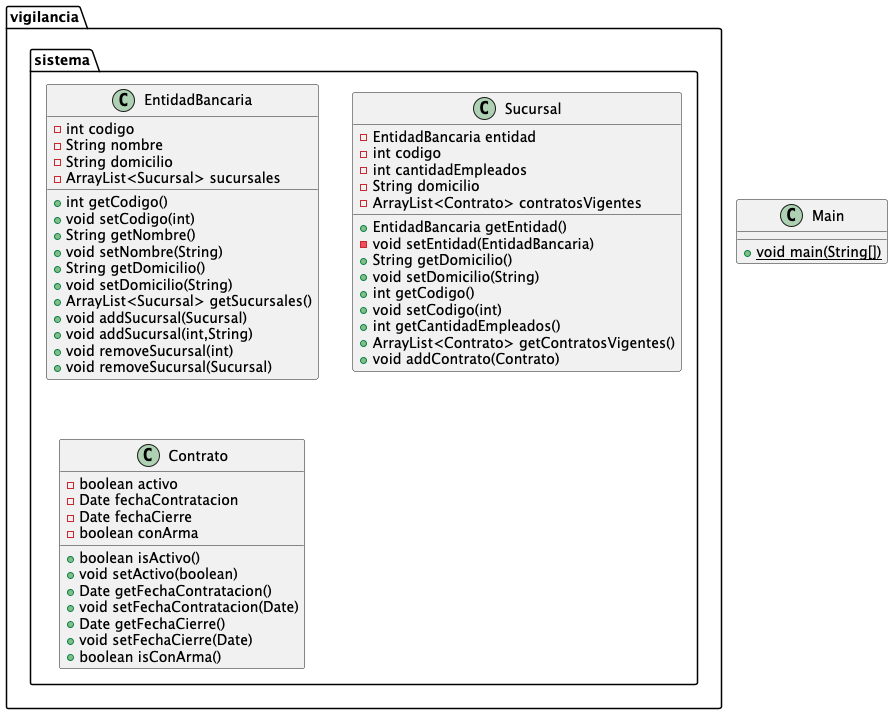

The diagram above was rendered by PlantUML. Its source (embedded in the PNG):
@startuml
class vigilancia.sistema.EntidadBancaria {
- int codigo
- String nombre
- String domicilio
- ArrayList<Sucursal> sucursales
+ int getCodigo()
+ void setCodigo(int)
+ String getNombre()
+ void setNombre(String)
+ String getDomicilio()
+ void setDomicilio(String)
+ ArrayList<Sucursal> getSucursales()
+ void addSucursal(Sucursal)
+ void addSucursal(int,String)
+ void removeSucursal(int)
+ void removeSucursal(Sucursal)
}


class vigilancia.sistema.Sucursal {
- EntidadBancaria entidad
- int codigo
- int cantidadEmpleados
- String domicilio
- ArrayList<Contrato> contratosVigentes
+ EntidadBancaria getEntidad()
- void setEntidad(EntidadBancaria)
+ String getDomicilio()
+ void setDomicilio(String)
+ int getCodigo()
+ void setCodigo(int)
+ int getCantidadEmpleados()
+ ArrayList<Contrato> getContratosVigentes()
+ void addContrato(Contrato)
}


class vigilancia.sistema.Contrato {
- boolean activo
- Date fechaContratacion
- Date fechaCierre
- boolean conArma
+ boolean isActivo()
+ void setActivo(boolean)
+ Date getFechaContratacion()
+ void setFechaContratacion(Date)
+ Date getFechaCierre()
+ void setFechaCierre(Date)
+ boolean isConArma()
}


class Main {
+ {static} void main(String[])
}

@enduml